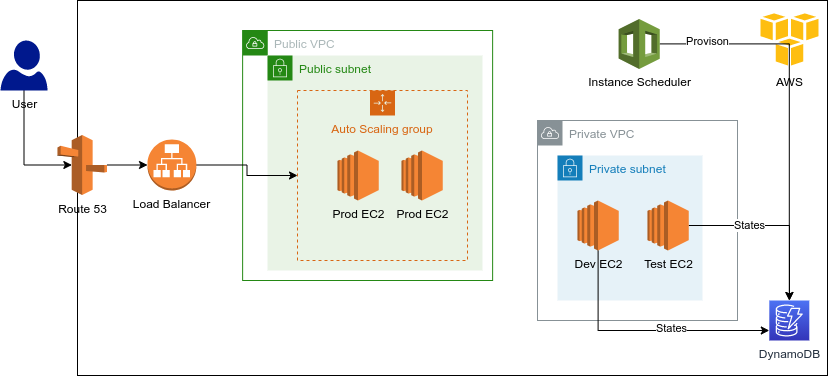

The diagram above was exported from draw.io. Its source (the exported page's mxGraphModel, read from the mxfile embedded in the PNG):
<mxGraphModel dx="642" dy="452" grid="1" gridSize="10" guides="1" tooltips="1" connect="1" arrows="1" fold="1" page="1" pageScale="1" pageWidth="850" pageHeight="1100" math="0" shadow="0">
  <root>
    <mxCell id="0" />
    <mxCell id="1" parent="0" />
    <mxCell id="2" value="" style="rounded=0;whiteSpace=wrap;html=1;" vertex="1" parent="1">
      <mxGeometry x="80" y="40" width="750" height="375" as="geometry" />
    </mxCell>
    <mxCell id="3" value="AWS" style="dashed=0;outlineConnect=0;html=1;align=center;labelPosition=center;verticalLabelPosition=bottom;verticalAlign=top;shape=mxgraph.weblogos.aws" vertex="1" parent="1">
      <mxGeometry x="760" y="50" width="63.6" height="58.400000000000006" as="geometry" />
    </mxCell>
    <mxCell id="4" value="Public VPC" style="points=[[0,0],[0.25,0],[0.5,0],[0.75,0],[1,0],[1,0.25],[1,0.5],[1,0.75],[1,1],[0.75,1],[0.5,1],[0.25,1],[0,1],[0,0.75],[0,0.5],[0,0.25]];outlineConnect=0;gradientColor=none;html=1;whiteSpace=wrap;fontSize=12;fontStyle=0;shape=mxgraph.aws4.group;grIcon=mxgraph.aws4.group_vpc;strokeColor=#248814;fillColor=none;verticalAlign=top;align=left;spacingLeft=30;fontColor=#AAB7B8;dashed=0;" vertex="1" parent="1">
      <mxGeometry x="245.13" y="70" width="250" height="250" as="geometry" />
    </mxCell>
    <mxCell id="5" value="Private VPC" style="outlineConnect=0;gradientColor=none;html=1;whiteSpace=wrap;fontSize=12;fontStyle=0;shape=mxgraph.aws4.group;grIcon=mxgraph.aws4.group_vpc;strokeColor=#879196;fillColor=none;verticalAlign=top;align=left;spacingLeft=30;fontColor=#879196;dashed=0;" vertex="1" parent="1">
      <mxGeometry x="540" y="160" width="200" height="200" as="geometry" />
    </mxCell>
    <mxCell id="6" value="Public subnet" style="points=[[0,0],[0.25,0],[0.5,0],[0.75,0],[1,0],[1,0.25],[1,0.5],[1,0.75],[1,1],[0.75,1],[0.5,1],[0.25,1],[0,1],[0,0.75],[0,0.5],[0,0.25]];outlineConnect=0;gradientColor=none;html=1;whiteSpace=wrap;fontSize=12;fontStyle=0;shape=mxgraph.aws4.group;grIcon=mxgraph.aws4.group_security_group;grStroke=0;strokeColor=#248814;fillColor=#E9F3E6;verticalAlign=top;align=left;spacingLeft=30;fontColor=#248814;dashed=0;" vertex="1" parent="1">
      <mxGeometry x="270" y="95" width="215" height="215" as="geometry" />
    </mxCell>
    <mxCell id="7" value="Private subnet" style="points=[[0,0],[0.25,0],[0.5,0],[0.75,0],[1,0],[1,0.25],[1,0.5],[1,0.75],[1,1],[0.75,1],[0.5,1],[0.25,1],[0,1],[0,0.75],[0,0.5],[0,0.25]];outlineConnect=0;gradientColor=none;html=1;whiteSpace=wrap;fontSize=12;fontStyle=0;shape=mxgraph.aws4.group;grIcon=mxgraph.aws4.group_security_group;grStroke=0;strokeColor=#147EBA;fillColor=#E6F2F8;verticalAlign=top;align=left;spacingLeft=30;fontColor=#147EBA;dashed=0;" vertex="1" parent="1">
      <mxGeometry x="560" y="195" width="145" height="145" as="geometry" />
    </mxCell>
    <mxCell id="8" value="Prod EC2" style="outlineConnect=0;dashed=0;verticalLabelPosition=bottom;verticalAlign=top;align=center;html=1;shape=mxgraph.aws3.ec2;fillColor=#F58534;gradientColor=none;" vertex="1" parent="1">
      <mxGeometry x="340" y="190" width="41.13" height="50" as="geometry" />
    </mxCell>
    <mxCell id="23" style="edgeStyle=orthogonalEdgeStyle;rounded=0;orthogonalLoop=1;jettySize=auto;html=1;" edge="1" parent="1" source="9" target="22">
      <mxGeometry relative="1" as="geometry">
        <Array as="points">
          <mxPoint x="601" y="370" />
        </Array>
      </mxGeometry>
    </mxCell>
    <mxCell id="25" value="States" style="edgeLabel;html=1;align=center;verticalAlign=middle;resizable=0;points=[];" vertex="1" connectable="0" parent="23">
      <mxGeometry x="0.2187" y="3" relative="1" as="geometry">
        <mxPoint as="offset" />
      </mxGeometry>
    </mxCell>
    <mxCell id="9" value="Dev EC2" style="outlineConnect=0;dashed=0;verticalLabelPosition=bottom;verticalAlign=top;align=center;html=1;shape=mxgraph.aws3.ec2;fillColor=#F58534;gradientColor=none;" vertex="1" parent="1">
      <mxGeometry x="580" y="240" width="41.13" height="50" as="geometry" />
    </mxCell>
    <mxCell id="24" style="edgeStyle=orthogonalEdgeStyle;rounded=0;orthogonalLoop=1;jettySize=auto;html=1;" edge="1" parent="1" source="10" target="22">
      <mxGeometry relative="1" as="geometry">
        <Array as="points">
          <mxPoint x="792" y="265" />
        </Array>
      </mxGeometry>
    </mxCell>
    <mxCell id="26" value="States" style="edgeLabel;html=1;align=center;verticalAlign=middle;resizable=0;points=[];" vertex="1" connectable="0" parent="24">
      <mxGeometry x="-0.3229" y="1" relative="1" as="geometry">
        <mxPoint as="offset" />
      </mxGeometry>
    </mxCell>
    <mxCell id="10" value="Test EC2" style="outlineConnect=0;dashed=0;verticalLabelPosition=bottom;verticalAlign=top;align=center;html=1;shape=mxgraph.aws3.ec2;fillColor=#F58534;gradientColor=none;" vertex="1" parent="1">
      <mxGeometry x="650" y="240" width="41.13" height="50" as="geometry" />
    </mxCell>
    <mxCell id="18" style="edgeStyle=orthogonalEdgeStyle;rounded=0;orthogonalLoop=1;jettySize=auto;html=1;entryX=0.29;entryY=0.5;entryDx=0;entryDy=0;entryPerimeter=0;" edge="1" parent="1" source="11" target="16">
      <mxGeometry relative="1" as="geometry">
        <Array as="points">
          <mxPoint x="27" y="205" />
        </Array>
      </mxGeometry>
    </mxCell>
    <mxCell id="11" value="User&lt;br&gt;" style="aspect=fixed;pointerEvents=1;shadow=0;dashed=0;html=1;strokeColor=none;labelPosition=center;verticalLabelPosition=bottom;verticalAlign=top;align=center;fillColor=#00188D;shape=mxgraph.azure.user" vertex="1" parent="1">
      <mxGeometry x="3" y="80" width="47" height="50" as="geometry" />
    </mxCell>
    <mxCell id="12" value="Prod EC2" style="outlineConnect=0;dashed=0;verticalLabelPosition=bottom;verticalAlign=top;align=center;html=1;shape=mxgraph.aws3.ec2;fillColor=#F58534;gradientColor=none;" vertex="1" parent="1">
      <mxGeometry x="404" y="190" width="41.13" height="50" as="geometry" />
    </mxCell>
    <mxCell id="13" value="Auto Scaling group" style="points=[[0,0],[0.25,0],[0.5,0],[0.75,0],[1,0],[1,0.25],[1,0.5],[1,0.75],[1,1],[0.75,1],[0.5,1],[0.25,1],[0,1],[0,0.75],[0,0.5],[0,0.25]];outlineConnect=0;gradientColor=none;html=1;whiteSpace=wrap;fontSize=12;fontStyle=0;shape=mxgraph.aws4.groupCenter;grIcon=mxgraph.aws4.group_auto_scaling_group;grStroke=1;strokeColor=#D86613;fillColor=none;verticalAlign=top;align=center;fontColor=#D86613;dashed=1;spacingTop=25;" vertex="1" parent="1">
      <mxGeometry x="300" y="130" width="170" height="170" as="geometry" />
    </mxCell>
    <mxCell id="20" style="edgeStyle=orthogonalEdgeStyle;rounded=0;orthogonalLoop=1;jettySize=auto;html=1;" edge="1" parent="1" source="15" target="13">
      <mxGeometry relative="1" as="geometry" />
    </mxCell>
    <mxCell id="15" value="Load Balancer" style="outlineConnect=0;dashed=0;verticalLabelPosition=bottom;verticalAlign=top;align=center;html=1;shape=mxgraph.aws3.application_load_balancer;fillColor=#F58534;gradientColor=none;" vertex="1" parent="1">
      <mxGeometry x="150" y="179" width="48.88" height="51" as="geometry" />
    </mxCell>
    <mxCell id="19" style="edgeStyle=orthogonalEdgeStyle;rounded=0;orthogonalLoop=1;jettySize=auto;html=1;" edge="1" parent="1" source="16" target="15">
      <mxGeometry relative="1" as="geometry" />
    </mxCell>
    <mxCell id="16" value="Route 53&lt;br&gt;" style="outlineConnect=0;dashed=0;verticalLabelPosition=bottom;verticalAlign=top;align=center;html=1;shape=mxgraph.aws3.route_53;fillColor=#F58536;gradientColor=none;" vertex="1" parent="1">
      <mxGeometry x="60" y="174.5" width="49.47" height="60" as="geometry" />
    </mxCell>
    <mxCell id="27" style="edgeStyle=orthogonalEdgeStyle;rounded=0;orthogonalLoop=1;jettySize=auto;html=1;" edge="1" parent="1" source="21" target="22">
      <mxGeometry relative="1" as="geometry" />
    </mxCell>
    <mxCell id="28" value="Provison" style="edgeLabel;html=1;align=center;verticalAlign=middle;resizable=0;points=[];" vertex="1" connectable="0" parent="27">
      <mxGeometry x="-0.7544" y="3" relative="1" as="geometry">
        <mxPoint as="offset" />
      </mxGeometry>
    </mxCell>
    <mxCell id="21" value="Instance Scheduler" style="outlineConnect=0;dashed=0;verticalLabelPosition=bottom;verticalAlign=top;align=center;html=1;shape=mxgraph.aws3.cloudformation;fillColor=#759C3E;gradientColor=none;" vertex="1" parent="1">
      <mxGeometry x="621.13" y="58.4" width="41.13" height="50" as="geometry" />
    </mxCell>
    <mxCell id="22" value="DynamoDB" style="points=[[0,0,0],[0.25,0,0],[0.5,0,0],[0.75,0,0],[1,0,0],[0,1,0],[0.25,1,0],[0.5,1,0],[0.75,1,0],[1,1,0],[0,0.25,0],[0,0.5,0],[0,0.75,0],[1,0.25,0],[1,0.5,0],[1,0.75,0]];outlineConnect=0;fontColor=#232F3E;gradientColor=#4D72F3;gradientDirection=north;fillColor=#3334B9;strokeColor=#ffffff;dashed=0;verticalLabelPosition=bottom;verticalAlign=top;align=center;html=1;fontSize=12;fontStyle=0;aspect=fixed;shape=mxgraph.aws4.resourceIcon;resIcon=mxgraph.aws4.dynamodb;" vertex="1" parent="1">
      <mxGeometry x="771.8" y="340" width="40" height="40" as="geometry" />
    </mxCell>
  </root>
</mxGraphModel>